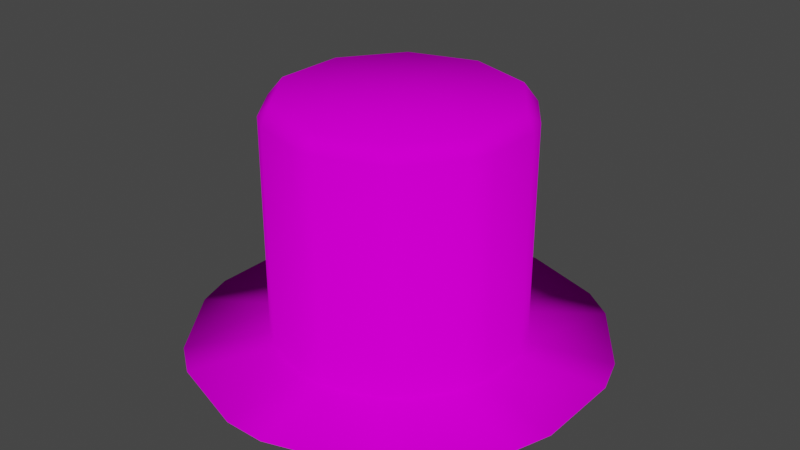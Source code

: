 # Source: TopHat.blend  (saved by Blender 3.2.14; exported with 4.5.12 LTS)
import bpy
from mathutils import Matrix  # noqa: F401  (used for matrix-valued properties, if any)

bpy.ops.wm.read_factory_settings(use_empty=True)
scene = bpy.context.scene
scene.name = 'Scene'

# ---- collections
col_collection = bpy.data.collections.new('Collection'); scene.collection.children.link(col_collection)

# ---- images (referenced by path relative to the original .blend; pixels are not part of the script)
import os
ASSET_DIR = os.environ.get("B2B_ASSET_DIR", "")  # directory of the original .blend (textures are referenced by path, not embedded)
HERE = os.path.dirname(os.path.abspath(__file__))  # packed textures are extracted next to this script under _unpacked/

def load_image(name, relpath, width, height, colorspace="sRGB"):
    """Load a texture the original file referenced (path relative to the .blend, or extracted next to this script)."""
    p = next((c for c in (os.path.join(HERE, relpath), os.path.join(ASSET_DIR, relpath)) if relpath and os.path.exists(c)), "")
    if p:
        img = bpy.data.images.load(p, check_existing=True)
        img.name = name
    else:  # same state as the original file: an image datablock whose file is absent (Cycles renders it pink)
        img = bpy.data.images.new(name, width, height)
        img.source = "FILE"
        img.filepath = "//" + (relpath or name)
    img.colorspace_settings.name = colorspace
    return img
img_colorsheet_png_001 = load_image('ColorSheet.png.001', 'ColorSheet.png', 1024, 1024, 'sRGB')

# ---- materials (node trees are filled in below, after node groups)
mat_basematerial = bpy.data.materials.new('BaseMaterial')
mat_basematerial.use_transparent_shadow = False

# ---- material node trees
mat_basematerial.use_nodes = True; mat_basematerial.node_tree.nodes.clear()
_N = mat_basematerial.node_tree.nodes; _L = mat_basematerial.node_tree.links
n0 = _N.new('ShaderNodeOutputMaterial'); n0.name = 'Material Output'; n0.location = (300, 300)
n1 = _N.new('ShaderNodeBsdfDiffuse'); n1.name = 'Diffuse BSDF'; n1.location = (10, 300)
n2 = _N.new('ShaderNodeTexImage'); n2.name = 'Image Texture'; n2.location = (-280, 260)
n2.image = img_colorsheet_png_001
_L.new(n1.outputs[0], n0.inputs[0])
_L.new(n2.outputs[0], n1.inputs[0])
n0.is_active_output = True

# ---- world
world_world = bpy.data.worlds.new('World'); scene.world = world_world
world_world.use_nodes = True; world_world.node_tree.nodes.clear()
_N = world_world.node_tree.nodes; _L = world_world.node_tree.links
n0 = _N.new('ShaderNodeOutputWorld'); n0.name = 'World Output'; n0.location = (300, 300)
n1 = _N.new('ShaderNodeBackground'); n1.name = 'Background'; n1.location = (10, 300)
n1.inputs[0].default_value = (0.05088, 0.05088, 0.05088, 1.0)
_L.new(n1.outputs[0], n0.inputs[0])
n0.is_active_output = True
world_world.color = (0.05088, 0.05088, 0.05088)
world_world.use_sun_shadow = False
world_world.sun_shadow_jitter_overblur = 0.0

# ---- meshes
me_cylinder = bpy.data.meshes.new('Cylinder')
me_cylinder.from_pydata([(1.647e-08, -4.885e-09, -0.09936), (1.54e-09, -5.235e-09, 1.484), (0.1243, 1.267, -0.01334), (1.647e-08, 1.169, -0.09936), (-0.1243, 1.267, -0.01334), (0.07496, 0.7638, 1.398), (-0.07496, 0.7638, 1.398), (1.54e-09, 0.7053, 1.484), (0.6439, 1.098, -0.01334), (0.845, 0.9516, -0.01334), (0.6874, 0.9461, -0.09936), (0.3883, 0.662, 1.398), (0.4146, 0.5706, 1.484), (0.5096, 0.5739, 1.398), (1.166, 0.5096, -0.01334), (1.243, 0.2732, -0.01334), (1.112, 0.3614, -0.09936), (0.7033, 0.3073, 1.398), (0.6708, 0.2179, 1.484), (0.7496, 0.1647, 1.398), (1.243, -0.2732, -0.01334), (1.166, -0.5096, -0.01334), (1.112, -0.3614, -0.09936), (0.7496, -0.1647, 1.398), (0.6708, -0.2179, 1.484), (0.7033, -0.3073, 1.398), (0.845, -0.9516, -0.01334), (0.6439, -1.098, -0.01334), (0.6874, -0.9461, -0.09936), (0.5096, -0.5739, 1.398), (0.4146, -0.5706, 1.484), (0.3883, -0.662, 1.398), (0.1243, -1.267, -0.01334), (-0.1243, -1.267, -0.01334), (-8.577e-08, -1.169, -0.09936), (0.07496, -0.7638, 1.398), (-6.012e-08, -0.7053, 1.484), (-0.07496, -0.7638, 1.398), (-0.6439, -1.098, -0.01334), (-0.845, -0.9516, -0.01334), (-0.6874, -0.9461, -0.09936), (-0.3883, -0.662, 1.398), (-0.4146, -0.5706, 1.484), (-0.5096, -0.5739, 1.398), (-1.166, -0.5096, -0.01334), (-1.243, -0.2732, -0.01334), (-1.112, -0.3614, -0.09936), (-0.7033, -0.3073, 1.398), (-0.6708, -0.2179, 1.484), (-0.7496, -0.1647, 1.398), (-1.243, 0.2732, -0.01334), (-1.166, 0.5096, -0.01334), (-1.112, 0.3614, -0.09936), (-0.7496, 0.1647, 1.398), (-0.6708, 0.2179, 1.484), (-0.7033, 0.3073, 1.398), (-0.845, 0.9516, -0.01334), (-0.6439, 1.098, -0.01334), (-0.6874, 0.9461, -0.09936), (-0.5096, 0.5739, 1.398), (-0.4146, 0.5706, 1.484), (-0.3883, 0.662, 1.398), (-0.07496, 0.7638, 0.04572), (0.07496, 0.7638, 0.04572), (0.5096, 0.5739, 0.04572), (0.3883, 0.662, 0.04572), (0.7496, 0.1647, 0.04572), (0.7033, 0.3073, 0.04572), (0.7033, -0.3073, 0.04572), (0.7496, -0.1647, 0.04572), (0.3883, -0.662, 0.04572), (0.5096, -0.5739, 0.04572), (-0.07496, -0.7638, 0.04572), (0.07496, -0.7638, 0.04572), (-0.5096, -0.5739, 0.04572), (-0.3883, -0.662, 0.04572), (-0.7496, -0.1647, 0.04572), (-0.7033, -0.3073, 0.04572), (-0.7033, 0.3073, 0.04572), (-0.7496, 0.1647, 0.04572), (-0.3883, 0.662, 0.04572), (-0.5096, 0.5739, 0.04572)], [], [(63, 5, 11, 65), (0, 10, 16), (80, 61, 6, 62), (64, 13, 17, 67), (0, 16, 22), (1, 18, 12), (66, 19, 23, 69), (0, 22, 28), (1, 24, 18), (68, 25, 29, 71), (0, 28, 34), (1, 30, 24), (70, 31, 35, 73), (0, 34, 40), (1, 36, 30), (72, 37, 41, 75), (0, 40, 46), (1, 42, 36), (74, 43, 47, 77), (0, 46, 52), (1, 48, 42), (76, 49, 53, 79), (0, 52, 58), (1, 54, 48), (78, 55, 59, 81), (1, 60, 54), (0, 3, 10), (1, 12, 7), (1, 7, 60), (2, 3, 4), (5, 6, 7), (8, 9, 10), (11, 12, 13), (14, 15, 16), (17, 18, 19), (20, 21, 22), (23, 24, 25), (26, 27, 28), (29, 30, 31), (32, 33, 34), (35, 36, 37), (38, 39, 40), (41, 42, 43), (44, 45, 46), (47, 48, 49), (50, 51, 52), (53, 54, 55), (56, 57, 58), (59, 60, 61), (2, 8, 10, 3), (11, 5, 7, 12), (62, 6, 5, 63), (64, 9, 8, 65), (9, 14, 16, 10), (17, 13, 12, 18), (66, 15, 14, 67), (15, 20, 22, 16), (23, 19, 18, 24), (68, 21, 20, 69), (21, 26, 28, 22), (29, 25, 24, 30), (70, 27, 26, 71), (27, 32, 34, 28), (35, 31, 30, 36), (72, 33, 32, 73), (33, 38, 40, 34), (41, 37, 36, 42), (74, 39, 38, 75), (39, 44, 46, 40), (47, 43, 42, 48), (76, 45, 44, 77), (45, 50, 52, 46), (53, 49, 48, 54), (78, 51, 50, 79), (51, 56, 58, 52), (59, 55, 54, 60), (80, 57, 56, 81), (57, 4, 3, 58), (6, 61, 60, 7), (0, 58, 3), (61, 80, 81, 59), (55, 78, 79, 53), (49, 76, 77, 47), (43, 74, 75, 41), (37, 72, 73, 35), (31, 70, 71, 29), (25, 68, 69, 23), (19, 66, 67, 17), (13, 64, 65, 11), (4, 62, 63, 2), (51, 78, 81, 56), (45, 76, 79, 50), (39, 74, 77, 44), (33, 72, 75, 38), (27, 70, 73, 32), (21, 68, 71, 26), (15, 66, 69, 20), (9, 64, 67, 14), (57, 80, 62, 4), (2, 63, 65, 8)])
me_cylinder.polygons.foreach_set('use_smooth', [True] * 100)
_uv = me_cylinder.uv_layers.new(name='UVMap')
_uv.uv.foreach_set('vector', [0.3406, 0.8061, 0.3406, 0.8061, 0.3406, 0.8061, 0.3406, 0.8061, 0.3406, 0.8061, 0.3406, 0.8061, 0.3406, 0.8061, 0.3406, 0.8061, 0.3406, 0.8061, 0.3406, 0.8061, 0.3406, 0.8061, 0.3406, 0.8061, 0.3406, 0.8061, 0.3406, 0.8061, 0.3406, 0.8061, 0.3406, 0.8061, 0.3406, 0.8061, 0.3406, 0.8061, 0.3406, 0.8061, 0.3406, 0.8061, 0.3406, 0.8061, 0.3406, 0.8061, 0.3406, 0.8061, 0.3406, 0.8061, 0.3406, 0.8061, 0.3406, 0.8061, 0.3406, 0.8061, 0.3406, 0.8061, 0.3406, 0.8061, 0.3406, 0.8061, 0.3406, 0.8061, 0.3406, 0.8061, 0.3406, 0.8061, 0.3406, 0.8061, 0.3406, 0.8061, 0.3406, 0.8061, 0.3406, 0.8061, 0.3406, 0.8061, 0.3406, 0.8061, 0.3406, 0.8061, 0.3406, 0.8061, 0.3406, 0.8061, 0.3406, 0.8061, 0.3406, 0.8061, 0.3406, 0.8061, 0.3406, 0.8061, 0.3406, 0.8061, 0.3406, 0.8061, 0.3406, 0.8061, 0.3406, 0.8061, 0.3406, 0.8061, 0.3406, 0.8061, 0.3406, 0.8061, 0.3406, 0.8061, 0.3406, 0.8061, 0.3406, 0.8061, 0.3406, 0.8061, 0.3406, 0.8061, 0.3406, 0.8061, 0.3406, 0.8061, 0.3406, 0.8061, 0.3406, 0.8061, 0.3406, 0.8061, 0.3406, 0.8061, 0.3406, 0.8061, 0.3406, 0.8061, 0.3406, 0.8061, 0.3406, 0.8061, 0.3406, 0.8061, 0.3406, 0.8061, 0.3406, 0.8061, 0.3406, 0.8061, 0.3406, 0.8061, 0.3406, 0.8061, 0.3406, 0.8061, 0.3406, 0.8061, 0.3406, 0.8061, 0.3406, 0.8061, 0.3406, 0.8061, 0.3406, 0.8061, 0.3406, 0.8061, 0.3406, 0.8061, 0.3406, 0.8061, 0.3406, 0.8061, 0.3406, 0.8061, 0.3406, 0.8061, 0.3406, 0.8061, 0.3406, 0.8061, 0.3406, 0.8061, 0.3406, 0.8061, 0.3406, 0.8061, 0.3406, 0.8061, 0.3406, 0.8061, 0.3406, 0.8061, 0.3406, 0.8061, 0.3406, 0.8061, 0.3406, 0.8061, 0.3406, 0.8061, 0.3406, 0.8061, 0.3406, 0.8061, 0.3406, 0.8061, 0.3406, 0.8061, 0.3406, 0.8061, 0.3406, 0.8061, 0.3406, 0.8061, 0.3406, 0.8061, 0.3406, 0.8061, 0.3406, 0.8061, 0.3406, 0.8061, 0.3406, 0.8061, 0.3406, 0.8061, 0.3406, 0.8061, 0.3406, 0.8061, 0.3406, 0.8061, 0.3406, 0.8061, 0.3406, 0.8061, 0.3406, 0.8061, 0.3406, 0.8061, 0.3406, 0.8061, 0.3406, 0.8061, 0.3406, 0.8061, 0.3406, 0.8061, 0.3406, 0.8061, 0.3406, 0.8061, 0.3406, 0.8061, 0.3406, 0.8061, 0.3406, 0.8061, 0.3406, 0.8061, 0.3406, 0.8061, 0.3406, 0.8061, 0.3406, 0.8061, 0.3406, 0.8061, 0.3406, 0.8061, 0.3406, 0.8061, 0.3406, 0.8061, 0.3406, 0.8061, 0.3406, 0.8061, 0.3406, 0.8061, 0.3406, 0.8061, 0.3406, 0.8061, 0.3406, 0.8061, 0.3406, 0.8061, 0.3406, 0.8061, 0.3406, 0.8061, 0.3406, 0.8061, 0.3406, 0.8061, 0.3406, 0.8061, 0.3406, 0.8061, 0.3406, 0.8061, 0.3406, 0.8061, 0.3406, 0.8061, 0.3406, 0.8061, 0.3406, 0.8061, 0.3406, 0.8061, 0.3406, 0.8061, 0.3406, 0.8061, 0.3406, 0.8061, 0.3406, 0.8061, 0.3406, 0.8061, 0.3406, 0.8061, 0.3406, 0.8061, 0.3406, 0.8061, 0.3406, 0.8061, 0.3406, 0.8061, 0.3406, 0.8061, 0.3406, 0.8061, 0.3406, 0.8061, 0.3406, 0.8061, 0.3406, 0.8061, 0.3406, 0.8061, 0.3406, 0.8061, 0.3406, 0.8061, 0.3406, 0.8061, 0.3406, 0.8061, 0.3406, 0.8061, 0.3406, 0.8061, 0.3406, 0.8061, 0.3406, 0.8061, 0.3406, 0.8061, 0.3406, 0.8061, 0.3406, 0.8061, 0.3406, 0.8061, 0.3406, 0.8061, 0.3406, 0.8061, 0.3406, 0.8061, 0.3406, 0.8061, 0.3406, 0.8061, 0.3406, 0.8061, 0.3406, 0.8061, 0.3406, 0.8061, 0.3406, 0.8061, 0.3406, 0.8061, 0.3406, 0.8061, 0.3406, 0.8061, 0.3406, 0.8061, 0.3406, 0.8061, 0.3406, 0.8061, 0.3406, 0.8061, 0.3406, 0.8061, 0.3406, 0.8061, 0.3406, 0.8061, 0.3406, 0.8061, 0.3406, 0.8061, 0.3406, 0.8061, 0.3406, 0.8061, 0.3406, 0.8061, 0.3406, 0.8061, 0.3406, 0.8061, 0.3406, 0.8061, 0.3406, 0.8061, 0.3406, 0.8061, 0.3406, 0.8061, 0.3406, 0.8061, 0.3406, 0.8061, 0.3406, 0.8061, 0.3406, 0.8061, 0.3406, 0.8061, 0.3406, 0.8061, 0.3406, 0.8061, 0.3406, 0.8061, 0.3406, 0.8061, 0.3406, 0.8061, 0.3406, 0.8061, 0.3406, 0.8061, 0.3406, 0.8061, 0.3406, 0.8061, 0.3406, 0.8061, 0.3406, 0.8061, 0.3406, 0.8061, 0.3406, 0.8061, 0.3406, 0.8061, 0.3406, 0.8061, 0.3406, 0.8061, 0.3406, 0.8061, 0.3406, 0.8061, 0.3406, 0.8061, 0.3406, 0.8061, 0.3406, 0.8061, 0.3406, 0.8061, 0.3406, 0.8061, 0.3406, 0.8061, 0.3406, 0.8061, 0.3406, 0.8061, 0.3406, 0.8061, 0.3406, 0.8061, 0.3406, 0.8061, 0.3406, 0.8061, 0.3406, 0.8061, 0.3406, 0.8061, 0.3406, 0.8061, 0.3406, 0.8061, 0.3406, 0.8061, 0.3406, 0.8061, 0.3406, 0.8061, 0.3406, 0.8061, 0.3406, 0.8061, 0.3406, 0.8061, 0.3406, 0.8061, 0.3406, 0.8061, 0.3406, 0.8061, 0.3406, 0.8061, 0.3406, 0.8061, 0.3406, 0.8061, 0.3406, 0.8061, 0.3406, 0.8061, 0.3406, 0.8061, 0.3406, 0.8061, 0.3406, 0.8061, 0.3406, 0.8061, 0.3406, 0.8061, 0.3406, 0.8061, 0.3406, 0.8061, 0.3406, 0.8061, 0.3406, 0.8061, 0.3406, 0.8061, 0.3406, 0.8061, 0.3406, 0.8061, 0.3406, 0.8061, 0.3406, 0.8061, 0.3406, 0.8061, 0.3406, 0.8061, 0.3406, 0.8061, 0.3406, 0.8061, 0.3406, 0.8061, 0.3406, 0.8061, 0.3406, 0.8061, 0.3406, 0.8061, 0.3406, 0.8061, 0.3406, 0.8061, 0.3406, 0.8061, 0.3406, 0.8061, 0.3406, 0.8061, 0.3406, 0.8061, 0.3406, 0.8061, 0.3406, 0.8061, 0.3406, 0.8061, 0.3406, 0.8061, 0.3406, 0.8061, 0.3406, 0.8061, 0.3406, 0.8061, 0.3406, 0.8061, 0.3406, 0.8061, 0.3406, 0.8061, 0.3406, 0.8061, 0.3406, 0.8061, 0.3406, 0.8061, 0.3406, 0.8061, 0.3406, 0.8061, 0.3406, 0.8061, 0.3406, 0.8061, 0.3406, 0.8061, 0.3406, 0.8061, 0.3406, 0.8061, 0.3406, 0.8061, 0.3406, 0.8061, 0.3406, 0.8061, 0.3406, 0.8061, 0.3406, 0.8061, 0.3406, 0.8061, 0.3406, 0.8061, 0.3406, 0.8061, 0.3406, 0.8061, 0.3406, 0.8061, 0.3406, 0.8061, 0.3406, 0.8061, 0.3406, 0.8061, 0.3406, 0.8061, 0.3406, 0.8061, 0.3406, 0.8061, 0.3406, 0.8061, 0.3406, 0.8061, 0.3406, 0.8061, 0.3406, 0.8061, 0.3406, 0.8061, 0.3406, 0.8061, 0.3406, 0.8061, 0.3406, 0.8061, 0.3406, 0.8061, 0.3406, 0.8061, 0.3406, 0.8061, 0.3406, 0.8061, 0.3406, 0.8061, 0.3406, 0.8061, 0.3406, 0.8061, 0.3406, 0.8061, 0.3406, 0.8061, 0.3406, 0.8061, 0.3406, 0.8061, 0.3406, 0.8061, 0.3406, 0.8061, 0.3406, 0.8061, 0.3406, 0.8061, 0.3406, 0.8061, 0.3406, 0.8061, 0.3406, 0.8061, 0.3406, 0.8061, 0.3406, 0.8061, 0.3406, 0.8061, 0.3406, 0.8061, 0.3406, 0.8061])
me_cylinder.materials.append(mat_basematerial)
me_cylinder.update()

# ---- objects
ob_tophat = bpy.data.objects.new('TopHat', me_cylinder)

# ---- transforms, parenting, visibility, modifiers, constraints
ob_tophat.location = (0.0, 0.0, 0.0)

# ---- collection membership
col_collection.objects.link(ob_tophat)

# ---- scene / render settings (as saved in the file)
scene.frame_start = 1; scene.frame_end = 250; scene.frame_set(1)
scene.render.engine = 'BLENDER_EEVEE_NEXT'
scene.cycles.sampling_pattern = 'TABULATED_SOBOL'
scene.cycles.use_light_tree = False
scene.view_settings.view_transform = 'Filmic'
bpy.context.view_layer.update()

# ---- added for rendering (the .blend has no active camera and no usable light): camera, sun
cam_auto = bpy.data.cameras.new('AutoCamera')
cam_auto.lens = 50.0
cam_auto.sensor_width = 36.0
cam_auto.clip_end = 1000.0
ob_auto_camera = bpy.data.objects.new('AutoCamera', cam_auto)
scene.collection.objects.link(ob_auto_camera)
ob_auto_camera.location = (3.59581, -4.31497, 3.56916)
ob_auto_camera.rotation_euler = (1.09748, -7.21219e-08, 0.694738)
scene.camera = ob_auto_camera
light_auto_sun = bpy.data.lights.new('AutoSun', 'SUN')
light_auto_sun.energy = 3.0
light_auto_sun.angle = 0.0523599
ob_auto_sun = bpy.data.objects.new('AutoSun', light_auto_sun)
scene.collection.objects.link(ob_auto_sun)
ob_auto_sun.rotation_euler = (0.872665, 0.174533, 0.523599)
bpy.context.view_layer.update()
